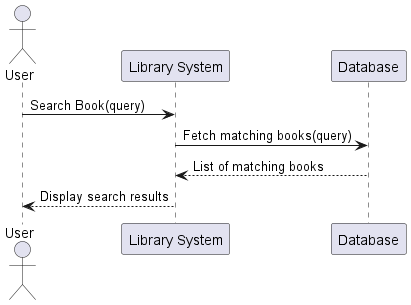

The diagram above was rendered by PlantUML. Its source (embedded in the PNG):
@startuml
actor User
participant "Library System" as System
participant "Database" as DB

User -> System: Search Book(query)
System -> DB: Fetch matching books(query)
DB --> System: List of matching books
System --> User: Display search results
@enduml